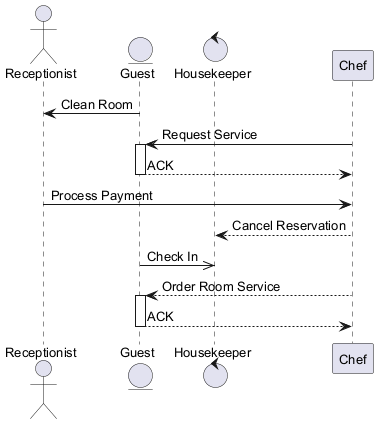

The diagram above was rendered by PlantUML. Its source (embedded in the PNG):
@startuml
skinparam backgroundColor #FFFFFF
skinparam classBackgroundColor #F1F8E9
skinparam classBorderColor #33691E
skinparam defaultFontSize 13
actor "Receptionist" as R
entity "Guest" as G
control "Housekeeper" as H
participant "Chef" as C
G -> R : Clean Room
C -> G : Request Service
activate G
G --> C : ACK
deactivate G
R -> C : Process Payment
C --> H : Cancel Reservation
G ->> H : Check In
C --> G : Order Room Service
activate G
G --> C : ACK
deactivate G
@enduml